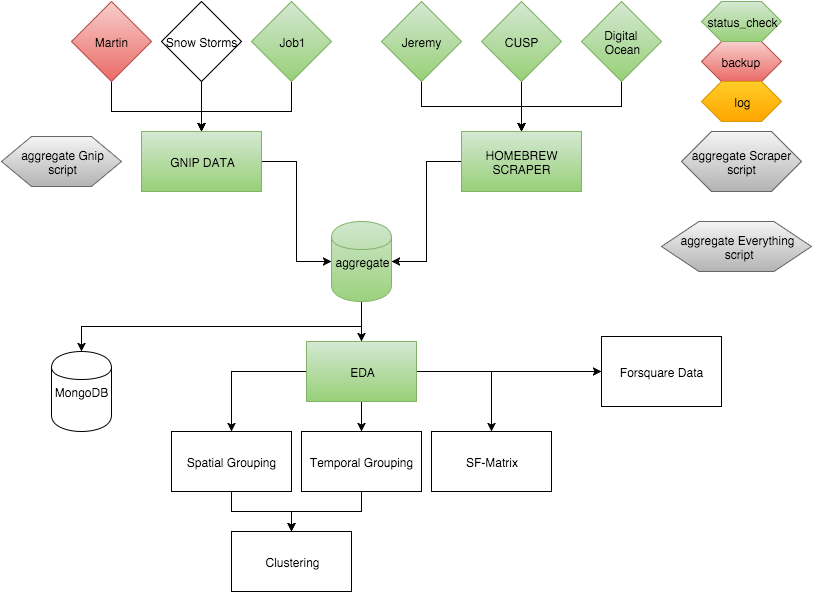

The diagram above was exported from draw.io. Its source (the exported page's mxGraphModel, read from the mxfile embedded in the PNG):
<mxGraphModel dx="894" dy="582" grid="1" gridSize="10" guides="1" tooltips="1" connect="1" arrows="1" fold="1" page="1" pageScale="1" pageWidth="826" pageHeight="1169" background="#ffffff" math="0">
  <root>
    <mxCell id="0" />
    <mxCell id="1" parent="0" />
    <mxCell id="20" style="edgeStyle=orthogonalEdgeStyle;rounded=0;html=1;entryX=0;entryY=0.5;jettySize=auto;orthogonalLoop=1;" edge="1" parent="1" source="2" target="17">
      <mxGeometry relative="1" as="geometry" />
    </mxCell>
    <mxCell id="2" value="GNIP DATA" style="whiteSpace=wrap;html=1;plain-green" vertex="1" parent="1">
      <mxGeometry x="150" y="210" width="120" height="60" as="geometry" />
    </mxCell>
    <mxCell id="21" style="edgeStyle=orthogonalEdgeStyle;rounded=0;html=1;entryX=1;entryY=0.5;jettySize=auto;orthogonalLoop=1;" edge="1" parent="1" source="3" target="17">
      <mxGeometry relative="1" as="geometry" />
    </mxCell>
    <mxCell id="3" value="HOMEBREW SCRAPER" style="whiteSpace=wrap;html=1;plain-green" vertex="1" parent="1">
      <mxGeometry x="470" y="210" width="120" height="60" as="geometry" />
    </mxCell>
    <mxCell id="16" style="edgeStyle=orthogonalEdgeStyle;rounded=0;html=1;jettySize=auto;orthogonalLoop=1;entryX=0.5;entryY=0;" edge="1" parent="1" source="4" target="2">
      <mxGeometry relative="1" as="geometry">
        <mxPoint x="270" y="210" as="targetPoint" />
        <Array as="points">
          <mxPoint x="300" y="190" />
          <mxPoint x="210" y="190" />
        </Array>
      </mxGeometry>
    </mxCell>
    <mxCell id="4" value="Job1" style="rhombus;whiteSpace=wrap;html=1;plain-green" vertex="1" parent="1">
      <mxGeometry x="260" y="80" width="80" height="80" as="geometry" />
    </mxCell>
    <mxCell id="46" style="edgeStyle=orthogonalEdgeStyle;rounded=0;html=1;exitX=0.5;exitY=1;entryX=0.5;entryY=0;jettySize=auto;orthogonalLoop=1;" edge="1" parent="1" source="6" target="2">
      <mxGeometry relative="1" as="geometry">
        <Array as="points">
          <mxPoint x="120" y="190" />
          <mxPoint x="210" y="190" />
        </Array>
      </mxGeometry>
    </mxCell>
    <mxCell id="6" value="Martin" style="rhombus;whiteSpace=wrap;html=1;plain-red" vertex="1" parent="1">
      <mxGeometry x="80" y="80" width="80" height="80" as="geometry" />
    </mxCell>
    <mxCell id="13" style="edgeStyle=orthogonalEdgeStyle;rounded=0;html=1;entryX=0.5;entryY=0;jettySize=auto;orthogonalLoop=1;" edge="1" parent="1" source="7" target="3">
      <mxGeometry relative="1" as="geometry" />
    </mxCell>
    <mxCell id="7" value="Jeremy" style="rhombus;whiteSpace=wrap;html=1;plain-green" vertex="1" parent="1">
      <mxGeometry x="390" y="80" width="80" height="80" as="geometry" />
    </mxCell>
    <mxCell id="12" style="edgeStyle=orthogonalEdgeStyle;rounded=0;html=1;entryX=0.5;entryY=0;jettySize=auto;orthogonalLoop=1;" edge="1" parent="1" source="8" target="3">
      <mxGeometry relative="1" as="geometry" />
    </mxCell>
    <mxCell id="8" value="CUSP" style="rhombus;whiteSpace=wrap;html=1;plain-green" vertex="1" parent="1">
      <mxGeometry x="490" y="80" width="80" height="80" as="geometry" />
    </mxCell>
    <mxCell id="14" style="edgeStyle=orthogonalEdgeStyle;rounded=0;html=1;entryX=0.5;entryY=0;jettySize=auto;orthogonalLoop=1;" edge="1" parent="1" source="9" target="3">
      <mxGeometry relative="1" as="geometry" />
    </mxCell>
    <mxCell id="9" value="Digital &lt;br&gt;Ocean" style="rhombus;whiteSpace=wrap;html=1;plain-green" vertex="1" parent="1">
      <mxGeometry x="590" y="80" width="80" height="80" as="geometry" />
    </mxCell>
    <mxCell id="29" style="edgeStyle=orthogonalEdgeStyle;rounded=0;html=1;entryX=0.5;entryY=0;jettySize=auto;orthogonalLoop=1;" edge="1" parent="1" source="17" target="28">
      <mxGeometry relative="1" as="geometry" />
    </mxCell>
    <mxCell id="50" style="edgeStyle=orthogonalEdgeStyle;rounded=0;html=1;exitX=0.5;exitY=1;jettySize=auto;orthogonalLoop=1;" edge="1" parent="1" source="17" target="49">
      <mxGeometry relative="1" as="geometry" />
    </mxCell>
    <mxCell id="17" value="aggregate" style="shape=cylinder;whiteSpace=wrap;html=1;plain-green" vertex="1" parent="1">
      <mxGeometry x="340" y="300" width="60" height="80" as="geometry" />
    </mxCell>
    <mxCell id="22" value="aggregate Scraper script" style="shape=hexagon;perimeter=hexagonPerimeter;whiteSpace=wrap;html=1;plain-gray" vertex="1" parent="1">
      <mxGeometry x="690" y="210" width="120" height="60" as="geometry" />
    </mxCell>
    <mxCell id="23" value="aggregate Gnip&lt;div&gt;script&lt;/div&gt;" style="shape=hexagon;perimeter=hexagonPerimeter;whiteSpace=wrap;html=1;plain-gray" vertex="1" parent="1">
      <mxGeometry x="10" y="215" width="120" height="50" as="geometry" />
    </mxCell>
    <mxCell id="24" value="backup&amp;nbsp;" style="shape=hexagon;perimeter=hexagonPerimeter;whiteSpace=wrap;html=1;plain-red" vertex="1" parent="1">
      <mxGeometry x="710" y="120" width="80" height="40" as="geometry" />
    </mxCell>
    <mxCell id="25" value="aggregate Everything&lt;br&gt;&amp;nbsp;script" style="shape=hexagon;perimeter=hexagonPerimeter;whiteSpace=wrap;html=1;plain-gray" vertex="1" parent="1">
      <mxGeometry x="670" y="300" width="150" height="50" as="geometry" />
    </mxCell>
    <mxCell id="26" value="status_check" style="shape=hexagon;perimeter=hexagonPerimeter;whiteSpace=wrap;html=1;plain-green" vertex="1" parent="1">
      <mxGeometry x="710" y="80" width="80" height="40" as="geometry" />
    </mxCell>
    <mxCell id="34" style="edgeStyle=orthogonalEdgeStyle;rounded=0;html=1;exitX=0.5;exitY=1;entryX=0.5;entryY=0;jettySize=auto;orthogonalLoop=1;" edge="1" parent="1" source="28" target="31">
      <mxGeometry relative="1" as="geometry">
        <Array as="points">
          <mxPoint x="370" y="510" />
        </Array>
      </mxGeometry>
    </mxCell>
    <mxCell id="37" style="edgeStyle=orthogonalEdgeStyle;rounded=0;html=1;jettySize=auto;orthogonalLoop=1;" edge="1" parent="1" source="28" target="30">
      <mxGeometry relative="1" as="geometry" />
    </mxCell>
    <mxCell id="38" style="edgeStyle=orthogonalEdgeStyle;rounded=0;html=1;jettySize=auto;orthogonalLoop=1;" edge="1" parent="1" source="28" target="32">
      <mxGeometry relative="1" as="geometry" />
    </mxCell>
    <mxCell id="43" style="edgeStyle=orthogonalEdgeStyle;rounded=0;html=1;exitX=1;exitY=0.5;entryX=0;entryY=0.5;jettySize=auto;orthogonalLoop=1;" edge="1" parent="1" source="28" target="41">
      <mxGeometry relative="1" as="geometry" />
    </mxCell>
    <mxCell id="28" value="EDA" style="whiteSpace=wrap;html=1;plain-green" vertex="1" parent="1">
      <mxGeometry x="315" y="420" width="110" height="60" as="geometry" />
    </mxCell>
    <mxCell id="40" style="edgeStyle=orthogonalEdgeStyle;rounded=0;html=1;entryX=0.5;entryY=0;jettySize=auto;orthogonalLoop=1;" edge="1" parent="1" source="30" target="33">
      <mxGeometry relative="1" as="geometry" />
    </mxCell>
    <mxCell id="30" value="Spatial Grouping" style="whiteSpace=wrap;html=1;" vertex="1" parent="1">
      <mxGeometry x="180" y="510" width="120" height="60" as="geometry" />
    </mxCell>
    <mxCell id="39" style="edgeStyle=orthogonalEdgeStyle;rounded=0;html=1;jettySize=auto;orthogonalLoop=1;" edge="1" parent="1" source="31" target="33">
      <mxGeometry relative="1" as="geometry" />
    </mxCell>
    <mxCell id="31" value="Temporal Grouping" style="whiteSpace=wrap;html=1;" vertex="1" parent="1">
      <mxGeometry x="310" y="510" width="120" height="60" as="geometry" />
    </mxCell>
    <mxCell id="32" value="SF-Matrix" style="whiteSpace=wrap;html=1;" vertex="1" parent="1">
      <mxGeometry x="440" y="510" width="120" height="60" as="geometry" />
    </mxCell>
    <mxCell id="33" value="Clustering" style="whiteSpace=wrap;html=1;" vertex="1" parent="1">
      <mxGeometry x="240" y="610" width="120" height="60" as="geometry" />
    </mxCell>
    <mxCell id="41" value="Forsquare Data" style="whiteSpace=wrap;html=1;" vertex="1" parent="1">
      <mxGeometry x="610" y="415" width="120" height="70" as="geometry" />
    </mxCell>
    <mxCell id="48" style="edgeStyle=orthogonalEdgeStyle;rounded=0;html=1;exitX=0.5;exitY=1;jettySize=auto;orthogonalLoop=1;entryX=0.5;entryY=0;" edge="1" parent="1" source="47" target="2">
      <mxGeometry relative="1" as="geometry">
        <mxPoint x="230" y="210" as="targetPoint" />
        <Array as="points" />
      </mxGeometry>
    </mxCell>
    <mxCell id="47" value="Snow Storms" style="rhombus;whiteSpace=wrap;html=1;fillColor=#ffffff;strokeColor=#000000;" vertex="1" parent="1">
      <mxGeometry x="170" y="80" width="80" height="80" as="geometry" />
    </mxCell>
    <mxCell id="49" value="MongoDB" style="shape=cylinder;whiteSpace=wrap;html=1;" vertex="1" parent="1">
      <mxGeometry x="60" y="430" width="60" height="80" as="geometry" />
    </mxCell>
    <mxCell id="51" value="log" style="shape=hexagon;perimeter=hexagonPerimeter;whiteSpace=wrap;html=1;plain-orange" vertex="1" parent="1">
      <mxGeometry x="710" y="160" width="80" height="40" as="geometry" />
    </mxCell>
  </root>
</mxGraphModel>